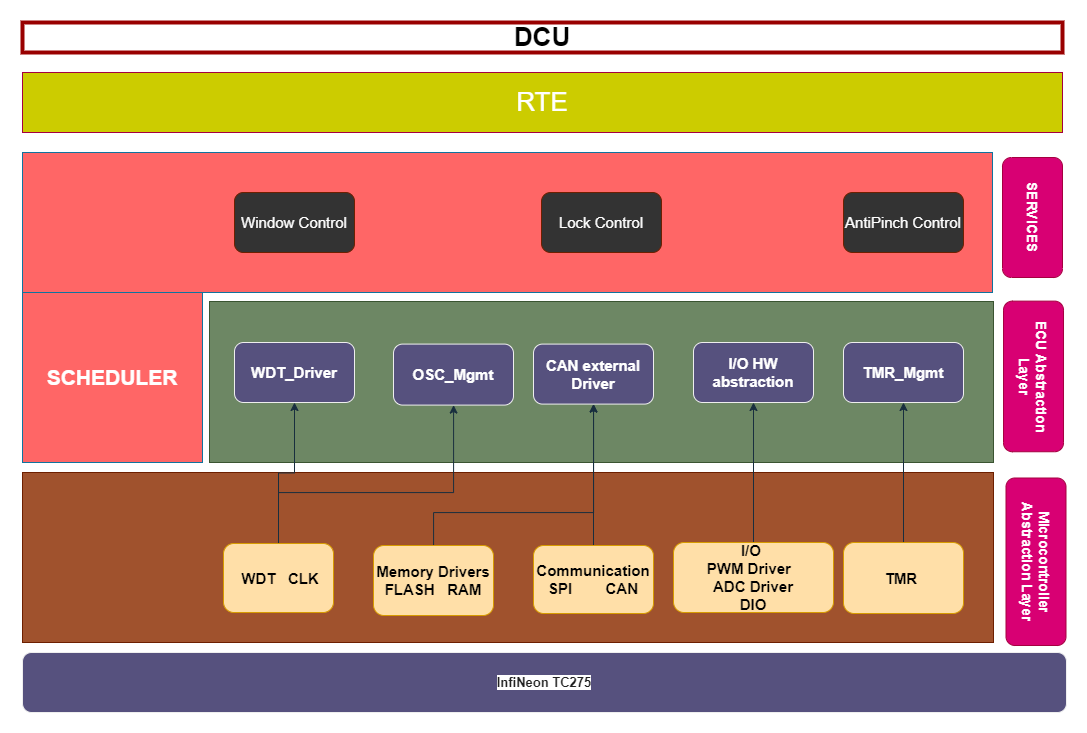

The diagram above was exported from draw.io. Its source (the exported page's mxGraphModel, read from the mxfile embedded in the PNG):
<mxGraphModel dx="1422" dy="809" grid="1" gridSize="10" guides="1" tooltips="1" connect="1" arrows="1" fold="1" page="1" pageScale="1" pageWidth="1100" pageHeight="850" math="0" shadow="0">
  <root>
    <mxCell id="0" />
    <mxCell id="1" parent="0" />
    <mxCell id="WIb1HFvYGEBfSn61_mD_-1" value="&lt;b style=&quot;font-size: 26px;&quot;&gt;DCU&lt;/b&gt;" style="rounded=0;whiteSpace=wrap;html=1;fontSize=26;strokeWidth=4;strokeColor=#990000;" vertex="1" parent="1">
      <mxGeometry x="40" y="30" width="1040" height="30" as="geometry" />
    </mxCell>
    <mxCell id="WIb1HFvYGEBfSn61_mD_-2" value="RTE" style="rounded=0;whiteSpace=wrap;html=1;fillColor=#CCCC00;strokeColor=#A50040;fontColor=#ffffff;fontSize=26;" vertex="1" parent="1">
      <mxGeometry x="40" y="80" width="1040" height="60" as="geometry" />
    </mxCell>
    <mxCell id="WIb1HFvYGEBfSn61_mD_-3" value="" style="rounded=0;whiteSpace=wrap;html=1;fillColor=#FF6666;strokeColor=#10739e;" vertex="1" parent="1">
      <mxGeometry x="40" y="160" width="970" height="140" as="geometry" />
    </mxCell>
    <mxCell id="WIb1HFvYGEBfSn61_mD_-18" value="Window Control" style="rounded=1;whiteSpace=wrap;html=1;glass=0;fillColor=#9933FF;strokeColor=#b85450;" vertex="1" parent="1">
      <mxGeometry x="252" y="200" width="120" height="60" as="geometry" />
    </mxCell>
    <mxCell id="WIb1HFvYGEBfSn61_mD_-19" value="Lock Control" style="rounded=1;whiteSpace=wrap;html=1;fillColor=#333333;strokeColor=#6D1F00;fontColor=#ffffff;fontSize=15;" vertex="1" parent="1">
      <mxGeometry x="559" y="200" width="120" height="60" as="geometry" />
    </mxCell>
    <mxCell id="WIb1HFvYGEBfSn61_mD_-20" value="AntiPinch Control" style="rounded=1;whiteSpace=wrap;html=1;fillColor=#333333;strokeColor=#6D1F00;fontColor=#ffffff;fontSize=15;" vertex="1" parent="1">
      <mxGeometry x="861" y="200" width="120" height="60" as="geometry" />
    </mxCell>
    <mxCell id="WIb1HFvYGEBfSn61_mD_-21" value="SERVICES" style="rounded=1;whiteSpace=wrap;html=1;rotation=90;fillColor=#d80073;strokeColor=#A50040;fontColor=#ffffff;fontStyle=1;labelBorderColor=none;labelBackgroundColor=none;fontSize=14;" vertex="1" parent="1">
      <mxGeometry x="990" y="195" width="120" height="60" as="geometry" />
    </mxCell>
    <mxCell id="i04iYNlgFMU4ENJIWA27-1" value="&lt;font color=&quot;#ffffff&quot; style=&quot;font-size: 21px;&quot;&gt;SCHEDULER&lt;/font&gt;" style="rounded=0;whiteSpace=wrap;html=1;fillColor=#FF6666;strokeColor=#10739e;fontStyle=1" vertex="1" parent="1">
      <mxGeometry x="40" y="300" width="180" height="170" as="geometry" />
    </mxCell>
    <mxCell id="i04iYNlgFMU4ENJIWA27-2" value="" style="rounded=0;whiteSpace=wrap;html=1;fillColor=#6d8764;strokeColor=#3A5431;fontColor=#ffffff;fontStyle=1" vertex="1" parent="1">
      <mxGeometry x="227" y="309" width="784" height="161" as="geometry" />
    </mxCell>
    <mxCell id="i04iYNlgFMU4ENJIWA27-3" value="&lt;div style=&quot;text-align: start;&quot;&gt;&lt;br&gt;&lt;/div&gt;" style="rounded=0;whiteSpace=wrap;html=1;fillColor=#a0522d;strokeColor=#6D1F00;fontColor=#ffffff;fontStyle=1" vertex="1" parent="1">
      <mxGeometry x="40" y="480" width="971" height="170" as="geometry" />
    </mxCell>
    <mxCell id="i04iYNlgFMU4ENJIWA27-4" style="edgeStyle=orthogonalEdgeStyle;rounded=0;orthogonalLoop=1;jettySize=auto;html=1;entryX=0.5;entryY=1;entryDx=0;entryDy=0;labelBackgroundColor=#FAD9D5;strokeColor=#182E3E;fontStyle=1" edge="1" parent="1" source="i04iYNlgFMU4ENJIWA27-6" target="i04iYNlgFMU4ENJIWA27-18">
      <mxGeometry relative="1" as="geometry" />
    </mxCell>
    <mxCell id="i04iYNlgFMU4ENJIWA27-5" style="edgeStyle=orthogonalEdgeStyle;rounded=0;orthogonalLoop=1;jettySize=auto;html=1;labelBackgroundColor=#FAD9D5;strokeColor=#182E3E;fontStyle=1" edge="1" parent="1" source="i04iYNlgFMU4ENJIWA27-6" target="i04iYNlgFMU4ENJIWA27-13">
      <mxGeometry relative="1" as="geometry">
        <Array as="points">
          <mxPoint x="296" y="500" />
          <mxPoint x="471" y="500" />
        </Array>
      </mxGeometry>
    </mxCell>
    <mxCell id="i04iYNlgFMU4ENJIWA27-6" value="&amp;nbsp;WDT&amp;nbsp; &amp;nbsp;CLK" style="rounded=1;whiteSpace=wrap;html=1;fillColor=#FFDFA8;strokeColor=#d79b00;fontStyle=1;fontSize=15;" vertex="1" parent="1">
      <mxGeometry x="241" y="551" width="110" height="69" as="geometry" />
    </mxCell>
    <mxCell id="i04iYNlgFMU4ENJIWA27-7" style="edgeStyle=orthogonalEdgeStyle;rounded=0;orthogonalLoop=1;jettySize=auto;html=1;labelBackgroundColor=#FAD9D5;strokeColor=#182E3E;fontStyle=1" edge="1" parent="1" source="i04iYNlgFMU4ENJIWA27-8" target="i04iYNlgFMU4ENJIWA27-14">
      <mxGeometry relative="1" as="geometry" />
    </mxCell>
    <mxCell id="i04iYNlgFMU4ENJIWA27-8" value="I/O&amp;nbsp;&lt;br style=&quot;font-size: 15px;&quot;&gt;PWM Driver&amp;nbsp;&amp;nbsp;&lt;br style=&quot;font-size: 15px;&quot;&gt;ADC Driver&lt;br style=&quot;font-size: 15px;&quot;&gt;DIO" style="rounded=1;whiteSpace=wrap;html=1;fillColor=#FFDFA8;strokeColor=#d79b00;fontStyle=1;fontSize=15;" vertex="1" parent="1">
      <mxGeometry x="691" y="550" width="160" height="70" as="geometry" />
    </mxCell>
    <mxCell id="i04iYNlgFMU4ENJIWA27-9" style="edgeStyle=orthogonalEdgeStyle;rounded=0;orthogonalLoop=1;jettySize=auto;html=1;labelBackgroundColor=#FAD9D5;strokeColor=#182E3E;fontStyle=1" edge="1" parent="1" source="i04iYNlgFMU4ENJIWA27-10" target="i04iYNlgFMU4ENJIWA27-17">
      <mxGeometry relative="1" as="geometry">
        <Array as="points">
          <mxPoint x="451" y="520" />
          <mxPoint x="611" y="520" />
        </Array>
      </mxGeometry>
    </mxCell>
    <mxCell id="i04iYNlgFMU4ENJIWA27-10" value="Memory Drivers&lt;br style=&quot;font-size: 15px;&quot;&gt;FLASH&amp;nbsp; &amp;nbsp;RAM" style="rounded=1;whiteSpace=wrap;html=1;fillColor=#FFDFA8;strokeColor=#d79b00;fontStyle=1;fontSize=15;" vertex="1" parent="1">
      <mxGeometry x="391" y="553" width="120" height="70" as="geometry" />
    </mxCell>
    <mxCell id="i04iYNlgFMU4ENJIWA27-11" style="edgeStyle=orthogonalEdgeStyle;rounded=0;orthogonalLoop=1;jettySize=auto;html=1;labelBackgroundColor=#FAD9D5;strokeColor=#182E3E;fontStyle=1" edge="1" parent="1" source="i04iYNlgFMU4ENJIWA27-12" target="i04iYNlgFMU4ENJIWA27-16">
      <mxGeometry relative="1" as="geometry" />
    </mxCell>
    <mxCell id="i04iYNlgFMU4ENJIWA27-12" value="TMR&amp;nbsp;" style="rounded=1;whiteSpace=wrap;html=1;fillColor=#FFDFA8;strokeColor=#d79b00;fontStyle=1;fontSize=15;" vertex="1" parent="1">
      <mxGeometry x="861" y="550" width="120" height="71" as="geometry" />
    </mxCell>
    <mxCell id="i04iYNlgFMU4ENJIWA27-13" value="OSC_Mgmt" style="rounded=1;whiteSpace=wrap;html=1;fillColor=#56517E;strokeColor=#EEEEEE;fontColor=#FFFFFF;fontStyle=1;fontSize=15;" vertex="1" parent="1">
      <mxGeometry x="411" y="351.59" width="120" height="61" as="geometry" />
    </mxCell>
    <mxCell id="i04iYNlgFMU4ENJIWA27-14" value="I/O HW abstraction" style="rounded=1;whiteSpace=wrap;html=1;fillColor=#56517E;strokeColor=#EEEEEE;fontColor=#FFFFFF;fontStyle=1;fontSize=15;" vertex="1" parent="1">
      <mxGeometry x="711" y="349.99999999999994" width="120" height="60" as="geometry" />
    </mxCell>
    <mxCell id="i04iYNlgFMU4ENJIWA27-15" style="edgeStyle=orthogonalEdgeStyle;rounded=0;orthogonalLoop=1;jettySize=auto;html=1;exitX=0.5;exitY=1;exitDx=0;exitDy=0;labelBackgroundColor=#FAD9D5;strokeColor=#182E3E;fontStyle=1" edge="1" parent="1" source="i04iYNlgFMU4ENJIWA27-14" target="i04iYNlgFMU4ENJIWA27-14">
      <mxGeometry relative="1" as="geometry" />
    </mxCell>
    <mxCell id="i04iYNlgFMU4ENJIWA27-16" value="TMR_Mgmt" style="rounded=1;whiteSpace=wrap;html=1;fillColor=#56517E;strokeColor=#EEEEEE;fontColor=#FFFFFF;fontStyle=1;fontSize=15;" vertex="1" parent="1">
      <mxGeometry x="861" y="349.99999999999994" width="120" height="60" as="geometry" />
    </mxCell>
    <mxCell id="i04iYNlgFMU4ENJIWA27-17" value="CAN external Driver" style="rounded=1;whiteSpace=wrap;html=1;fillColor=#56517E;strokeColor=#EEEEEE;fontColor=#FFFFFF;fontStyle=1;fontSize=15;" vertex="1" parent="1">
      <mxGeometry x="551" y="351.5899999999999" width="120" height="60" as="geometry" />
    </mxCell>
    <mxCell id="i04iYNlgFMU4ENJIWA27-18" value="WDT_Driver" style="rounded=1;whiteSpace=wrap;html=1;fillColor=#56517E;strokeColor=#EEEEEE;fontColor=#FFFFFF;fontStyle=1;fontSize=15;" vertex="1" parent="1">
      <mxGeometry x="252" y="349.99999999999994" width="120" height="60" as="geometry" />
    </mxCell>
    <mxCell id="i04iYNlgFMU4ENJIWA27-19" value="ECU Abstraction&lt;br style=&quot;font-size: 14px;&quot;&gt;Layer" style="rounded=1;whiteSpace=wrap;html=1;rotation=90;fillColor=#d80073;strokeColor=#A50040;fontStyle=1;fontColor=#ffffff;labelBorderColor=none;labelBackgroundColor=none;fontSize=14;" vertex="1" parent="1">
      <mxGeometry x="975.69" y="353.94" width="150.63" height="60" as="geometry" />
    </mxCell>
    <mxCell id="i04iYNlgFMU4ENJIWA27-20" value="Microcontroller Abstraction Layer" style="rounded=1;whiteSpace=wrap;html=1;rotation=90;fillColor=#d80073;strokeColor=#A50040;fontStyle=1;fontColor=#ffffff;labelBorderColor=none;labelBackgroundColor=none;fontSize=14;" vertex="1" parent="1">
      <mxGeometry x="969.75" y="539.25" width="167.5" height="60" as="geometry" />
    </mxCell>
    <mxCell id="i04iYNlgFMU4ENJIWA27-21" style="edgeStyle=orthogonalEdgeStyle;rounded=0;orthogonalLoop=1;jettySize=auto;html=1;entryX=0.5;entryY=1;entryDx=0;entryDy=0;labelBackgroundColor=#FAD9D5;strokeColor=#182E3E;fontStyle=1" edge="1" parent="1" source="i04iYNlgFMU4ENJIWA27-22" target="i04iYNlgFMU4ENJIWA27-17">
      <mxGeometry relative="1" as="geometry" />
    </mxCell>
    <mxCell id="i04iYNlgFMU4ENJIWA27-22" value="Communication&lt;br style=&quot;font-size: 15px;&quot;&gt;SPI&amp;nbsp; &amp;nbsp; &amp;nbsp; &amp;nbsp; CAN" style="rounded=1;whiteSpace=wrap;html=1;fillColor=#FFDFA8;strokeColor=#d79b00;fontStyle=1;fontSize=15;" vertex="1" parent="1">
      <mxGeometry x="551" y="553" width="120" height="68" as="geometry" />
    </mxCell>
    <mxCell id="i04iYNlgFMU4ENJIWA27-23" value="&lt;div style=&quot;text-align: start;&quot;&gt;&lt;font size=&quot;2&quot; face=&quot;Arial, Helvetica, sans-serif&quot; color=&quot;#222222&quot;&gt;&lt;span style=&quot;background-color: rgb(255, 255, 255);&quot;&gt;InfiNeon TC275&lt;/span&gt;&lt;/font&gt;&lt;/div&gt;" style="rounded=1;whiteSpace=wrap;html=1;fillColor=#56517E;strokeColor=#EEEEEE;fontColor=#FFFFFF;fontStyle=1" vertex="1" parent="1">
      <mxGeometry x="40" y="660" width="1044" height="60" as="geometry" />
    </mxCell>
    <mxCell id="i04iYNlgFMU4ENJIWA27-24" value="Window Control" style="rounded=1;whiteSpace=wrap;html=1;glass=0;fillColor=#333333;strokeColor=#6D1F00;fontColor=#ffffff;fontSize=15;" vertex="1" parent="1">
      <mxGeometry x="252" y="200" width="120" height="60" as="geometry" />
    </mxCell>
  </root>
</mxGraphModel>